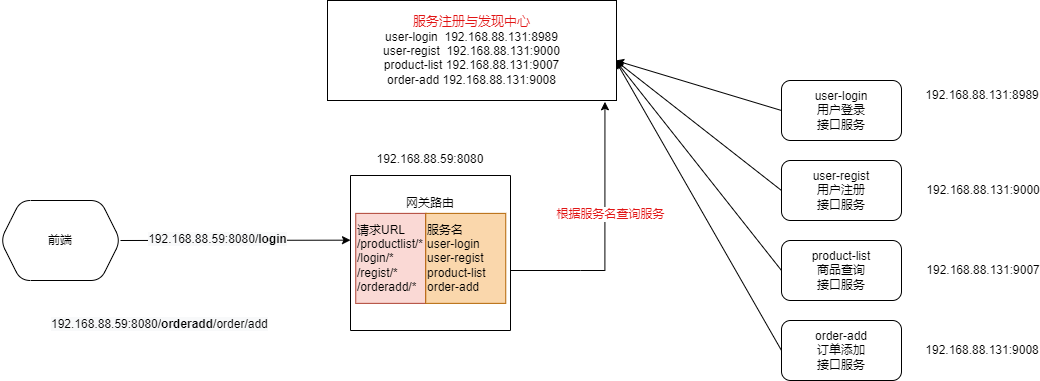

The diagram above was exported from draw.io. Its source (the exported page's mxGraphModel, read from the mxfile embedded in the PNG):
<mxGraphModel dx="2249" dy="-5051" grid="1" gridSize="10" guides="1" tooltips="1" connect="1" arrows="1" fold="1" page="1" pageScale="1" pageWidth="827" pageHeight="1169" math="0" shadow="0">
  <root>
    <mxCell id="0" />
    <mxCell id="1" parent="0" />
    <mxCell id="TNXG59Uh-eU5hXGB23aE-1" style="edgeStyle=none;rounded=0;orthogonalLoop=1;jettySize=auto;html=1;exitX=0;exitY=0.5;exitDx=0;exitDy=0;fontSize=13;fontColor=#FF0000;startArrow=none;startFill=0;strokeColor=#000000;strokeWidth=1;" edge="1" parent="1" source="TNXG59Uh-eU5hXGB23aE-2">
      <mxGeometry relative="1" as="geometry">
        <mxPoint x="600" y="6900" as="targetPoint" />
      </mxGeometry>
    </mxCell>
    <mxCell id="TNXG59Uh-eU5hXGB23aE-2" value="user-login&lt;br&gt;用户登录&lt;br&gt;接口服务" style="rounded=1;whiteSpace=wrap;html=1;shadow=0;glass=0;labelBorderColor=none;sketch=0;fontSize=12;fontColor=#000000;strokeColor=#000000;fillColor=#FFFFFF;" vertex="1" parent="1">
      <mxGeometry x="766" y="6920" width="120" height="60" as="geometry" />
    </mxCell>
    <mxCell id="TNXG59Uh-eU5hXGB23aE-3" value="192.168.88.131:8989" style="text;html=1;strokeColor=none;fillColor=none;align=center;verticalAlign=middle;whiteSpace=wrap;rounded=0;shadow=0;glass=0;labelBorderColor=none;sketch=0;fontSize=12;fontColor=#000000;" vertex="1" parent="1">
      <mxGeometry x="937" y="6920" width="60" height="30" as="geometry" />
    </mxCell>
    <mxCell id="TNXG59Uh-eU5hXGB23aE-4" style="edgeStyle=none;rounded=0;orthogonalLoop=1;jettySize=auto;html=1;exitX=0;exitY=0.5;exitDx=0;exitDy=0;fontSize=13;fontColor=#FF0000;startArrow=none;startFill=0;strokeColor=#000000;strokeWidth=1;" edge="1" parent="1" source="TNXG59Uh-eU5hXGB23aE-5">
      <mxGeometry relative="1" as="geometry">
        <mxPoint x="600" y="6900" as="targetPoint" />
      </mxGeometry>
    </mxCell>
    <mxCell id="TNXG59Uh-eU5hXGB23aE-5" value="user-regist&lt;br&gt;用户注册&lt;br&gt;接口服务" style="rounded=1;whiteSpace=wrap;html=1;shadow=0;glass=0;labelBorderColor=none;sketch=0;fontSize=12;fontColor=#000000;strokeColor=#000000;fillColor=#FFFFFF;" vertex="1" parent="1">
      <mxGeometry x="766" y="7000" width="120" height="60" as="geometry" />
    </mxCell>
    <mxCell id="TNXG59Uh-eU5hXGB23aE-6" value="192.168.88.131:9000" style="text;html=1;strokeColor=none;fillColor=none;align=center;verticalAlign=middle;whiteSpace=wrap;rounded=0;shadow=0;glass=0;labelBorderColor=none;sketch=0;fontSize=12;fontColor=#000000;" vertex="1" parent="1">
      <mxGeometry x="937.5" y="7015" width="60" height="30" as="geometry" />
    </mxCell>
    <mxCell id="TNXG59Uh-eU5hXGB23aE-7" style="edgeStyle=none;rounded=0;orthogonalLoop=1;jettySize=auto;html=1;exitX=0;exitY=0.5;exitDx=0;exitDy=0;fontSize=13;fontColor=#FF0000;startArrow=none;startFill=0;strokeColor=#000000;strokeWidth=1;" edge="1" parent="1" source="TNXG59Uh-eU5hXGB23aE-8">
      <mxGeometry relative="1" as="geometry">
        <mxPoint x="600" y="6900" as="targetPoint" />
      </mxGeometry>
    </mxCell>
    <mxCell id="TNXG59Uh-eU5hXGB23aE-8" value="product-list&lt;br&gt;商品查询&lt;br&gt;接口服务" style="rounded=1;whiteSpace=wrap;html=1;shadow=0;glass=0;labelBorderColor=none;sketch=0;fontSize=12;fontColor=#000000;strokeColor=#000000;fillColor=#FFFFFF;" vertex="1" parent="1">
      <mxGeometry x="766" y="7080" width="120" height="60" as="geometry" />
    </mxCell>
    <mxCell id="TNXG59Uh-eU5hXGB23aE-9" value="192.168.88.131:9007" style="text;html=1;strokeColor=none;fillColor=none;align=center;verticalAlign=middle;whiteSpace=wrap;rounded=0;shadow=0;glass=0;labelBorderColor=none;sketch=0;fontSize=12;fontColor=#000000;" vertex="1" parent="1">
      <mxGeometry x="938" y="7095" width="60" height="30" as="geometry" />
    </mxCell>
    <mxCell id="TNXG59Uh-eU5hXGB23aE-10" style="edgeStyle=none;rounded=0;orthogonalLoop=1;jettySize=auto;html=1;exitX=0;exitY=0.5;exitDx=0;exitDy=0;fontSize=13;fontColor=#FF0000;startArrow=none;startFill=0;strokeColor=#000000;strokeWidth=1;" edge="1" parent="1" source="TNXG59Uh-eU5hXGB23aE-11">
      <mxGeometry relative="1" as="geometry">
        <mxPoint x="600" y="6900" as="targetPoint" />
      </mxGeometry>
    </mxCell>
    <mxCell id="TNXG59Uh-eU5hXGB23aE-11" value="order-add&lt;br&gt;订单添加&lt;br&gt;接口服务" style="rounded=1;whiteSpace=wrap;html=1;shadow=0;glass=0;labelBorderColor=none;sketch=0;fontSize=12;fontColor=#000000;strokeColor=#000000;fillColor=#FFFFFF;" vertex="1" parent="1">
      <mxGeometry x="766" y="7160" width="120" height="60" as="geometry" />
    </mxCell>
    <mxCell id="TNXG59Uh-eU5hXGB23aE-12" value="192.168.88.131:9008" style="text;html=1;strokeColor=none;fillColor=none;align=center;verticalAlign=middle;whiteSpace=wrap;rounded=0;shadow=0;glass=0;labelBorderColor=none;sketch=0;fontSize=12;fontColor=#000000;" vertex="1" parent="1">
      <mxGeometry x="936.5" y="7175" width="60" height="30" as="geometry" />
    </mxCell>
    <mxCell id="TNXG59Uh-eU5hXGB23aE-13" style="edgeStyle=none;rounded=0;orthogonalLoop=1;jettySize=auto;html=1;exitX=1;exitY=0.5;exitDx=0;exitDy=0;fontSize=12;fontColor=#000000;startArrow=none;startFill=0;strokeColor=#000000;strokeWidth=1;" edge="1" parent="1" source="TNXG59Uh-eU5hXGB23aE-15">
      <mxGeometry relative="1" as="geometry">
        <mxPoint x="335" y="7079.666666666667" as="targetPoint" />
      </mxGeometry>
    </mxCell>
    <mxCell id="TNXG59Uh-eU5hXGB23aE-14" value="&lt;span style=&quot;background-color: rgb(248, 249, 250);&quot;&gt;192.168.88.59:8080/&lt;b&gt;login&lt;/b&gt;&lt;/span&gt;" style="edgeLabel;html=1;align=center;verticalAlign=middle;resizable=0;points=[];fontSize=12;fontColor=#000000;" vertex="1" connectable="0" parent="TNXG59Uh-eU5hXGB23aE-13">
      <mxGeometry x="-0.1574" y="1" relative="1" as="geometry">
        <mxPoint as="offset" />
      </mxGeometry>
    </mxCell>
    <mxCell id="TNXG59Uh-eU5hXGB23aE-15" value="前端" style="shape=hexagon;perimeter=hexagonPerimeter2;whiteSpace=wrap;html=1;fixedSize=1;rounded=1;shadow=0;glass=0;labelBorderColor=none;sketch=0;fontSize=12;fontColor=#000000;strokeColor=#000000;fillColor=#FFFFFF;" vertex="1" parent="1">
      <mxGeometry x="-15" y="7040" width="120" height="80" as="geometry" />
    </mxCell>
    <mxCell id="TNXG59Uh-eU5hXGB23aE-16" style="edgeStyle=orthogonalEdgeStyle;rounded=0;orthogonalLoop=1;jettySize=auto;html=1;exitX=0.25;exitY=0;exitDx=0;exitDy=0;entryX=0.96;entryY=1.013;entryDx=0;entryDy=0;entryPerimeter=0;fontSize=12;fontColor=#e11414;startArrow=none;startFill=0;strokeColor=#000000;strokeWidth=1;" edge="1" parent="1" source="TNXG59Uh-eU5hXGB23aE-18" target="TNXG59Uh-eU5hXGB23aE-23">
      <mxGeometry relative="1" as="geometry">
        <Array as="points">
          <mxPoint x="565" y="7110" />
          <mxPoint x="590" y="7110" />
          <mxPoint x="590" y="6971" />
        </Array>
      </mxGeometry>
    </mxCell>
    <mxCell id="TNXG59Uh-eU5hXGB23aE-17" value="根据服务名查询服务" style="edgeLabel;html=1;align=center;verticalAlign=middle;resizable=0;points=[];fontSize=12;fontColor=#e11414;" vertex="1" connectable="0" parent="TNXG59Uh-eU5hXGB23aE-16">
      <mxGeometry x="-0.3367" y="-1" relative="1" as="geometry">
        <mxPoint x="50" y="-58" as="offset" />
      </mxGeometry>
    </mxCell>
    <mxCell id="TNXG59Uh-eU5hXGB23aE-18" value="网关路由&lt;br&gt;&lt;br&gt;&lt;br&gt;&lt;br&gt;&lt;br&gt;&lt;br&gt;&lt;br&gt;&lt;br&gt;" style="rounded=0;whiteSpace=wrap;html=1;shadow=0;glass=0;labelBorderColor=none;sketch=0;fontSize=12;fontColor=#000000;strokeColor=#000000;fillColor=#FFFFFF;direction=south;" vertex="1" parent="1">
      <mxGeometry x="335" y="7015" width="160" height="155" as="geometry" />
    </mxCell>
    <mxCell id="TNXG59Uh-eU5hXGB23aE-19" value="192.168.88.59:8080" style="text;html=1;strokeColor=none;fillColor=none;align=center;verticalAlign=middle;whiteSpace=wrap;rounded=0;shadow=0;glass=0;labelBorderColor=none;sketch=0;fontSize=12;fontColor=#000000;" vertex="1" parent="1">
      <mxGeometry x="385" y="6984" width="60" height="30" as="geometry" />
    </mxCell>
    <mxCell id="TNXG59Uh-eU5hXGB23aE-20" value="请求URL&lt;br&gt;/productlist/*&amp;nbsp;&lt;br&gt;/login/*&lt;br&gt;/regist/*&lt;br&gt;/orderadd/*" style="text;html=1;strokeColor=#ae4132;fillColor=#fad9d5;align=left;verticalAlign=middle;whiteSpace=wrap;rounded=0;shadow=0;glass=0;labelBorderColor=none;sketch=0;fontSize=12;" vertex="1" parent="1">
      <mxGeometry x="340.25" y="7052.87" width="70" height="90" as="geometry" />
    </mxCell>
    <mxCell id="TNXG59Uh-eU5hXGB23aE-21" value="服务名&lt;br&gt;user-login&lt;br&gt;user-regist&lt;br&gt;product-list&lt;br&gt;order-add" style="text;html=1;align=left;verticalAlign=middle;resizable=0;points=[];autosize=1;strokeColor=#b46504;fillColor=#fad7ac;fontSize=12;" vertex="1" parent="1">
      <mxGeometry x="410.25" y="7052.87" width="80" height="90" as="geometry" />
    </mxCell>
    <mxCell id="TNXG59Uh-eU5hXGB23aE-22" value="&lt;span style=&quot;color: rgb(0, 0, 0); font-family: Helvetica; font-size: 12px; font-style: normal; font-variant-ligatures: normal; font-variant-caps: normal; font-weight: 400; letter-spacing: normal; orphans: 2; text-align: center; text-indent: 0px; text-transform: none; widows: 2; word-spacing: 0px; -webkit-text-stroke-width: 0px; background-color: rgb(248, 249, 250); text-decoration-thickness: initial; text-decoration-style: initial; text-decoration-color: initial; float: none; display: inline !important;&quot;&gt;192.168.88.59:8080/&lt;/span&gt;&lt;span style=&quot;color: rgb(0, 0, 0); font-family: Helvetica; font-size: 12px; font-style: normal; font-variant-ligatures: normal; font-variant-caps: normal; letter-spacing: normal; orphans: 2; text-align: center; text-indent: 0px; text-transform: none; widows: 2; word-spacing: 0px; -webkit-text-stroke-width: 0px; background-color: rgb(248, 249, 250); text-decoration-thickness: initial; text-decoration-style: initial; text-decoration-color: initial; float: none; display: inline !important;&quot;&gt;&lt;b&gt;orderadd&lt;/b&gt;&lt;/span&gt;&lt;span style=&quot;color: rgb(0, 0, 0); font-family: Helvetica; font-size: 12px; font-style: normal; font-variant-ligatures: normal; font-variant-caps: normal; font-weight: 400; letter-spacing: normal; orphans: 2; text-align: center; text-indent: 0px; text-transform: none; widows: 2; word-spacing: 0px; -webkit-text-stroke-width: 0px; background-color: rgb(248, 249, 250); text-decoration-thickness: initial; text-decoration-style: initial; text-decoration-color: initial; float: none; display: inline !important;&quot;&gt;/order/add&lt;/span&gt;" style="text;whiteSpace=wrap;html=1;fontSize=12;fontColor=#000000;" vertex="1" parent="1">
      <mxGeometry x="34" y="7150" width="260" height="35" as="geometry" />
    </mxCell>
    <mxCell id="TNXG59Uh-eU5hXGB23aE-23" value="&lt;font style=&quot;font-size: 12px;&quot;&gt;&lt;font style=&quot;font-size: 13px;&quot; color=&quot;#e11414&quot;&gt;服务注册与发现中心&lt;/font&gt;&lt;br&gt;&lt;font style=&quot;font-size: 12px;&quot;&gt;user-login&amp;nbsp;&amp;nbsp;&lt;/font&gt;&lt;/font&gt;&lt;font style=&quot;font-size: 12px;&quot;&gt;192.168.88.131:8989&lt;br&gt;&lt;/font&gt;&lt;font style=&quot;font-size: 12px;&quot;&gt;&lt;font style=&quot;font-size: 12px;&quot;&gt;user-regist&amp;nbsp; 192.168.88.131:9000&lt;br&gt;product-list 192.168.88.131:9007&lt;br&gt;order-add 192.168.88.131:9008&lt;/font&gt;&lt;br&gt;&lt;/font&gt;" style="rounded=0;whiteSpace=wrap;html=1;shadow=0;glass=0;labelBorderColor=none;sketch=0;fontSize=12;fontColor=#000000;strokeColor=#000000;fillColor=#FFFFFF;" vertex="1" parent="1">
      <mxGeometry x="312" y="6840" width="289" height="100" as="geometry" />
    </mxCell>
  </root>
</mxGraphModel>